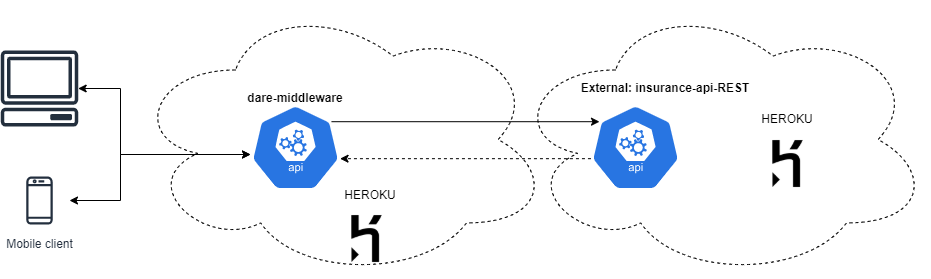

The diagram above was exported from draw.io. Its source (the exported page's mxGraphModel, read from the mxfile embedded in the PNG):
<mxGraphModel dx="1422" dy="762" grid="1" gridSize="10" guides="1" tooltips="1" connect="1" arrows="1" fold="1" page="1" pageScale="1" pageWidth="827" pageHeight="1169" math="0" shadow="0">
  <root>
    <mxCell id="0" />
    <mxCell id="1" parent="0" />
    <mxCell id="2" value="" style="ellipse;shape=cloud;whiteSpace=wrap;html=1;dashed=1;" vertex="1" parent="1">
      <mxGeometry x="520" y="110" width="420" height="278" as="geometry" />
    </mxCell>
    <mxCell id="3" value="" style="ellipse;shape=cloud;whiteSpace=wrap;html=1;dashed=1;" vertex="1" parent="1">
      <mxGeometry x="140" y="110" width="420" height="278" as="geometry" />
    </mxCell>
    <mxCell id="4" style="edgeStyle=orthogonalEdgeStyle;rounded=0;orthogonalLoop=1;jettySize=auto;html=1;entryX=0;entryY=0.5;entryDx=0;entryDy=0;entryPerimeter=0;startArrow=classic;startFill=1;" edge="1" source="5" parent="1">
      <mxGeometry relative="1" as="geometry">
        <Array as="points">
          <mxPoint x="130" y="198" />
          <mxPoint x="130" y="264" />
        </Array>
        <mxPoint x="260" y="264" as="targetPoint" />
      </mxGeometry>
    </mxCell>
    <mxCell id="5" value="" style="sketch=0;outlineConnect=0;fontColor=#232F3E;gradientColor=none;fillColor=#232F3D;strokeColor=none;dashed=0;verticalLabelPosition=bottom;verticalAlign=top;align=center;html=1;fontSize=12;fontStyle=0;aspect=fixed;pointerEvents=1;shape=mxgraph.aws4.client;" vertex="1" parent="1">
      <mxGeometry x="10" y="160" width="78" height="76" as="geometry" />
    </mxCell>
    <mxCell id="6" style="edgeStyle=orthogonalEdgeStyle;rounded=0;orthogonalLoop=1;jettySize=auto;html=1;startArrow=classic;startFill=1;" edge="1" source="7" target="13" parent="1">
      <mxGeometry relative="1" as="geometry">
        <Array as="points">
          <mxPoint x="130" y="310" />
          <mxPoint x="130" y="264" />
        </Array>
        <mxPoint x="260" y="264" as="targetPoint" />
      </mxGeometry>
    </mxCell>
    <mxCell id="7" value="Mobile client" style="sketch=0;outlineConnect=0;fontColor=#232F3E;gradientColor=none;strokeColor=#232F3E;fillColor=#ffffff;dashed=0;verticalLabelPosition=bottom;verticalAlign=top;align=center;html=1;fontSize=12;fontStyle=0;aspect=fixed;shape=mxgraph.aws4.resourceIcon;resIcon=mxgraph.aws4.mobile_client;" vertex="1" parent="1">
      <mxGeometry x="19" y="280" width="60" height="60" as="geometry" />
    </mxCell>
    <mxCell id="8" style="edgeStyle=orthogonalEdgeStyle;rounded=0;orthogonalLoop=1;jettySize=auto;html=1;exitX=0.005;exitY=0.63;exitDx=0;exitDy=0;exitPerimeter=0;entryX=0.995;entryY=0.63;entryDx=0;entryDy=0;entryPerimeter=0;dashed=1;" edge="1" source="9" target="13" parent="1">
      <mxGeometry relative="1" as="geometry" />
    </mxCell>
    <mxCell id="9" value="" style="sketch=0;html=1;dashed=0;whitespace=wrap;fillColor=#2875E2;strokeColor=#ffffff;points=[[0.005,0.63,0],[0.1,0.2,0],[0.9,0.2,0],[0.5,0,0],[0.995,0.63,0],[0.72,0.99,0],[0.5,1,0],[0.28,0.99,0]];shape=mxgraph.kubernetes.icon;prIcon=api" vertex="1" parent="1">
      <mxGeometry x="600" y="214" width="90" height="86" as="geometry" />
    </mxCell>
    <mxCell id="10" value="External: insurance-api-REST" style="text;html=1;strokeColor=none;fillColor=none;align=center;verticalAlign=middle;whiteSpace=wrap;rounded=0;fontStyle=1" vertex="1" parent="1">
      <mxGeometry x="570" y="183" width="210" height="30" as="geometry" />
    </mxCell>
    <mxCell id="11" value="HEROKU" style="text;html=1;strokeColor=none;fillColor=none;align=center;verticalAlign=middle;whiteSpace=wrap;rounded=0;dashed=1;" vertex="1" parent="1">
      <mxGeometry x="350" y="290" width="60" height="30" as="geometry" />
    </mxCell>
    <mxCell id="12" style="edgeStyle=orthogonalEdgeStyle;rounded=0;orthogonalLoop=1;jettySize=auto;html=1;exitX=0.9;exitY=0.2;exitDx=0;exitDy=0;exitPerimeter=0;entryX=0.1;entryY=0.2;entryDx=0;entryDy=0;entryPerimeter=0;" edge="1" source="13" target="9" parent="1">
      <mxGeometry relative="1" as="geometry" />
    </mxCell>
    <mxCell id="13" value="" style="sketch=0;html=1;dashed=0;whitespace=wrap;fillColor=#2875E2;strokeColor=#ffffff;points=[[0.005,0.63,0],[0.1,0.2,0],[0.9,0.2,0],[0.5,0,0],[0.995,0.63,0],[0.72,0.99,0],[0.5,1,0],[0.28,0.99,0]];shape=mxgraph.kubernetes.icon;prIcon=api" vertex="1" parent="1">
      <mxGeometry x="260" y="214" width="90" height="86" as="geometry" />
    </mxCell>
    <mxCell id="14" value="" style="shape=image;html=1;verticalAlign=top;verticalLabelPosition=bottom;labelBackgroundColor=#ffffff;imageAspect=0;aspect=fixed;image=https://cdn1.iconfinder.com/data/icons/simple-icons/128/heroku-128-black.png" vertex="1" parent="1">
      <mxGeometry x="339" y="311" width="75" height="75" as="geometry" />
    </mxCell>
    <mxCell id="15" value="dare-middleware" style="text;html=1;strokeColor=none;fillColor=none;align=center;verticalAlign=middle;whiteSpace=wrap;rounded=0;fontStyle=1" vertex="1" parent="1">
      <mxGeometry x="200" y="193" width="210" height="30" as="geometry" />
    </mxCell>
    <mxCell id="16" value="" style="shape=image;html=1;verticalAlign=top;verticalLabelPosition=bottom;labelBackgroundColor=#ffffff;imageAspect=0;aspect=fixed;image=https://cdn1.iconfinder.com/data/icons/simple-icons/128/heroku-128-black.png" vertex="1" parent="1">
      <mxGeometry x="760" y="236" width="75" height="75" as="geometry" />
    </mxCell>
    <mxCell id="17" value="HEROKU" style="text;html=1;strokeColor=none;fillColor=none;align=center;verticalAlign=middle;whiteSpace=wrap;rounded=0;dashed=1;" vertex="1" parent="1">
      <mxGeometry x="767" y="214" width="60" height="30" as="geometry" />
    </mxCell>
  </root>
</mxGraphModel>